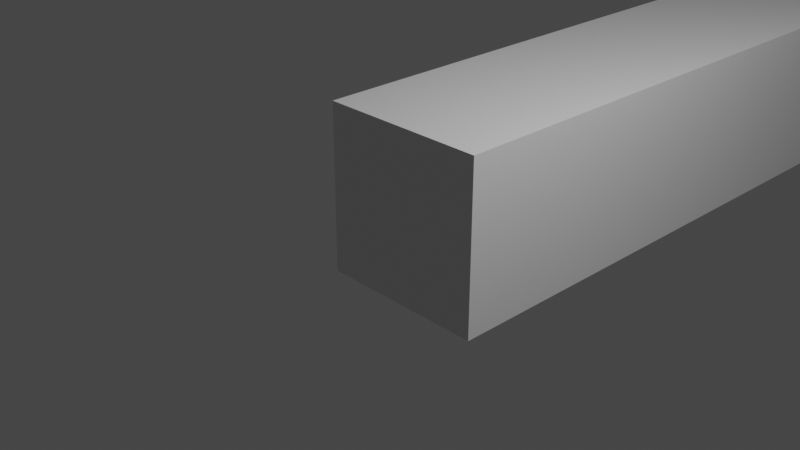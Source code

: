 # Source: TESTE_PIVO.blend  (saved by Blender 3.1.7; exported with 4.5.12 LTS)
import bpy
from mathutils import Matrix  # noqa: F401  (used for matrix-valued properties, if any)

bpy.ops.wm.read_factory_settings(use_empty=True)
scene = bpy.context.scene
scene.name = 'Scene'

# ---- collections
col_collection = bpy.data.collections.new('Collection'); scene.collection.children.link(col_collection)

# ---- materials (node trees are filled in below, after node groups)
mat_material = bpy.data.materials.new('Material')
mat_material.alpha_threshold = 0.0
mat_material.use_transparent_shadow = False
mat_material.line_color = (0.0, 0.0, 0.0, 1.0)

# ---- material node trees
mat_material.use_nodes = True; mat_material.node_tree.nodes.clear()
_N = mat_material.node_tree.nodes; _L = mat_material.node_tree.links
n0 = _N.new('ShaderNodeOutputMaterial'); n0.name = 'Material Output'; n0.location = (300, 300)
n1 = _N.new('ShaderNodeBsdfPrincipled'); n1.name = 'Principled BSDF'; n1.location = (10, 300)
n1.distribution = 'GGX'
n1.subsurface_method = 'RANDOM_WALK_SKIN'
n1.inputs[2].default_value = 0.4
n1.inputs[3].default_value = 1.45
n1.inputs[27].default_value = (0.0, 0.0, 0.0, 1.0)
n1.inputs[28].default_value = 1.0
_L.new(n1.outputs[0], n0.inputs[0])
n0.is_active_output = True

# ---- world
world_world = bpy.data.worlds.new('World'); scene.world = world_world
world_world.use_nodes = True; world_world.node_tree.nodes.clear()
_N = world_world.node_tree.nodes; _L = world_world.node_tree.links
n0 = _N.new('ShaderNodeOutputWorld'); n0.name = 'World Output'; n0.location = (300, 300)
n1 = _N.new('ShaderNodeBackground'); n1.name = 'Background'; n1.location = (10, 300)
n1.inputs[0].default_value = (0.05088, 0.05088, 0.05088, 1.0)
_L.new(n1.outputs[0], n0.inputs[0])
n0.is_active_output = True
world_world.color = (0.05088, 0.05088, 0.05088)
world_world.use_sun_shadow = False
world_world.sun_shadow_jitter_overblur = 0.0

# ---- cameras
cam_camera = bpy.data.cameras.new('Camera')
cam_camera.clip_end = 100.0
cam_camera.ortho_scale = 7.314

# ---- lights
light_light = bpy.data.lights.new('Light', 'POINT')
light_light.transmission_factor = 0.0
light_light.energy = 1000.0
light_light.shadow_soft_size = 0.1
light_light.shadow_maximum_resolution = 0.006
light_light.use_absolute_resolution = True

# ---- meshes
me_cube = bpy.data.meshes.new('Cube')
me_cube.from_pydata([(1.0, 13.78, 1.0), (1.0, 13.78, -1.0), (1.0, 4.768e-07, 1.0), (1.0, 4.768e-07, -1.0), (-1.0, 13.78, 1.0), (-1.0, 13.78, -1.0), (-1.0, 4.768e-07, 1.0), (-1.0, 4.768e-07, -1.0)], [], [(0, 4, 6, 2), (3, 2, 6, 7), (7, 6, 4, 5), (5, 1, 3, 7), (1, 0, 2, 3), (5, 4, 0, 1)])
_uv = me_cube.uv_layers.new(name='UVMap')
_uv.uv.foreach_set('vector', [0.625, 0.5, 0.875, 0.5, 0.875, 0.75, 0.625, 0.75, 0.375, 0.75, 0.625, 0.75, 0.625, 1.0, 0.375, 1.0, 0.375, 0.0, 0.625, 0.0, 0.625, 0.25, 0.375, 0.25, 0.125, 0.5, 0.375, 0.5, 0.375, 0.75, 0.125, 0.75, 0.375, 0.5, 0.625, 0.5, 0.625, 0.75, 0.375, 0.75, 0.375, 0.25, 0.625, 0.25, 0.625, 0.5, 0.375, 0.5])
me_cube.materials.append(mat_material)
me_cube.use_remesh_preserve_volume = False
me_cube.use_remesh_preserve_attributes = False
me_cube.use_mirror_vertex_groups = False
me_cube.update()

# ---- objects
ob_cube = bpy.data.objects.new('Cube', me_cube)
ob_light = bpy.data.objects.new('Light', light_light)
ob_camera = bpy.data.objects.new('Camera', cam_camera)

# ---- transforms, parenting, visibility, modifiers, constraints
ob_cube.location = (0.0, 0.0, 0.0)
ob_cube.lock_rotations_4d = False
ob_cube.empty_display_type = 'ARROWS'
ob_cube.lineart.crease_threshold = 0.0
ob_light.location = (4.076, 1.005, 5.904)
ob_light.rotation_euler = (0.6503, 0.05522, 1.866)
ob_light.lock_rotations_4d = False
ob_light.empty_display_type = 'ARROWS'
ob_light.color = (0.0, 0.0, 0.0, 0.0)
ob_light.lineart.crease_threshold = 0.0
ob_camera.location = (7.359, -6.926, 4.958)
ob_camera.rotation_euler = (1.109, 0.0, 0.8149)
ob_camera.lock_rotations_4d = False
ob_camera.empty_display_type = 'ARROWS'
ob_camera.color = (0.0, 0.0, 0.0, 0.0)
ob_camera.display_type = 'WIRE'
ob_camera.lineart.crease_threshold = 0.0

# ---- collection membership
col_collection.objects.link(ob_cube)
col_collection.objects.link(ob_light)
col_collection.objects.link(ob_camera)

# ---- scene / render settings (as saved in the file)
scene.camera = ob_camera
scene.frame_start = 1; scene.frame_end = 250; scene.frame_set(1)
scene.render.engine = 'BLENDER_EEVEE_NEXT'
scene.cycles.sampling_pattern = 'TABULATED_SOBOL'
scene.cycles.use_light_tree = False
scene.view_settings.view_transform = 'Filmic'
bpy.context.view_layer.update()
